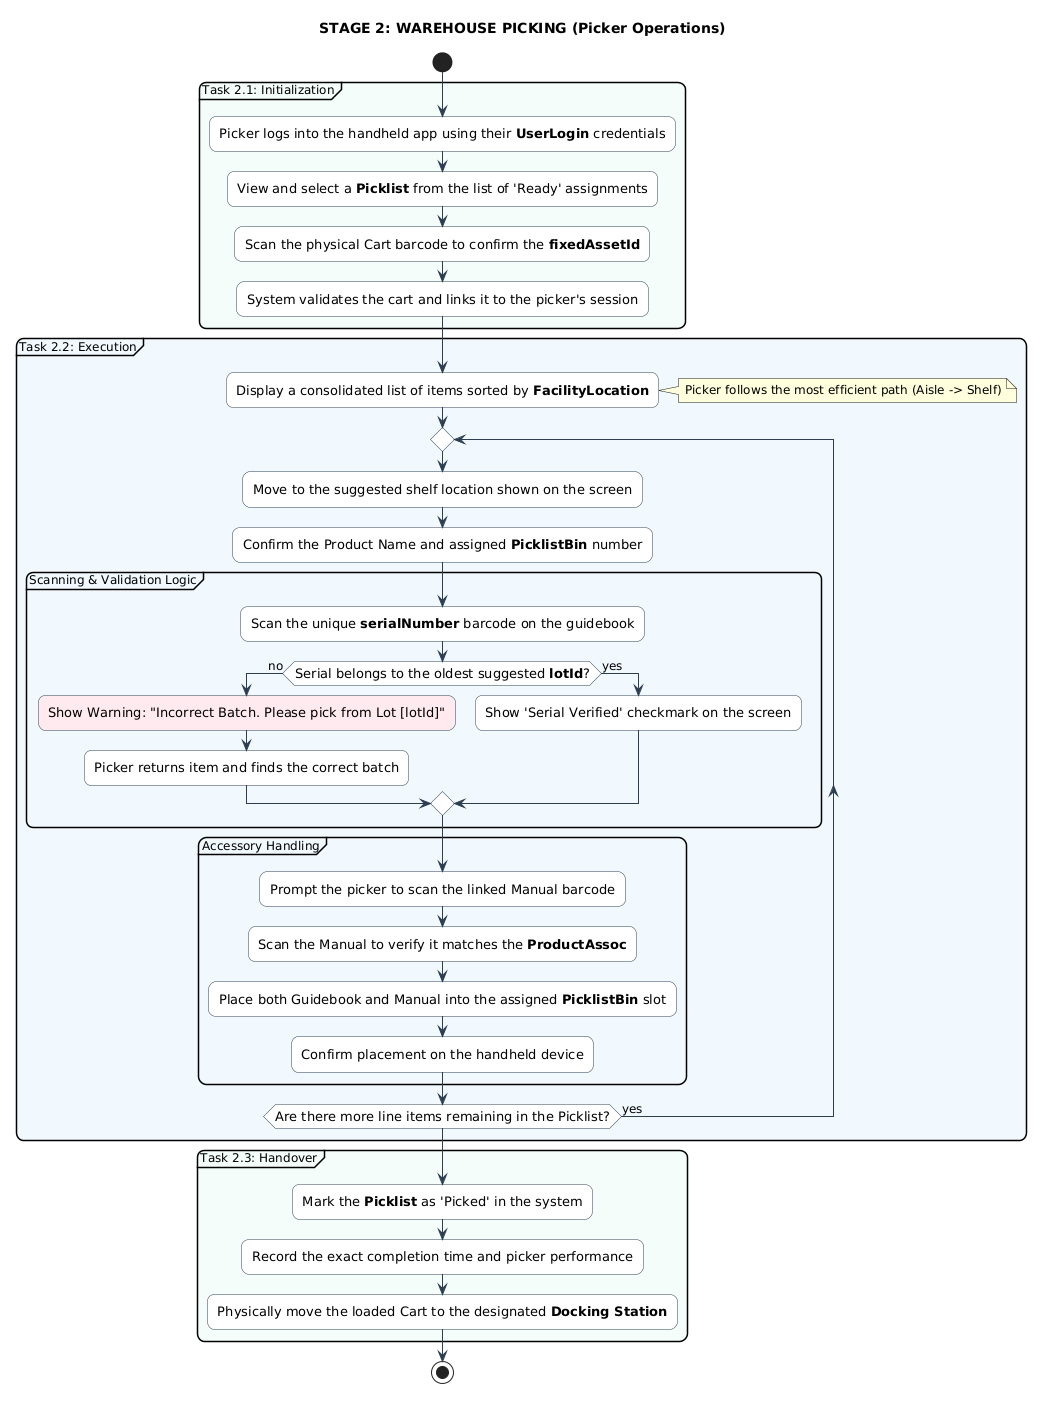

The diagram above was rendered by PlantUML. Its source (embedded in the PNG):
@startuml
skinparam {
    DefaultFontName "Segoe UI"
    DefaultFontSize 12
    BackgroundColor white
    ActivityBackgroundColor #FFFFFF
    ActivityBorderColor #2C3E50
    ActivityFontSize 13
    ArrowColor #2C3E50
    DiamondBackgroundColor #FFFFFF
    DiamondBorderColor #2C3E50
    RoundCorner 15
    Shadowing false
}

title STAGE 2: WAREHOUSE PICKING (Picker Operations)

start

partition #F4FDFB "Task 2.1: Initialization" {
    :Picker logs into the handheld app using their **UserLogin** credentials;
    :View and select a **Picklist** from the list of 'Ready' assignments;
    :Scan the physical Cart barcode to confirm the **fixedAssetId**;
    :System validates the cart and links it to the picker's session;
}

partition #F0F8FF "Task 2.2: Execution" {
    :Display a consolidated list of items sorted by **FacilityLocation**;
    note right: Picker follows the most efficient path (Aisle -> Shelf)
    
    repeat
        :Move to the suggested shelf location shown on the screen;
        :Confirm the Product Name and assigned **PicklistBin** number;
        
        partition "Scanning & Validation Logic" {
            :Scan the unique **serialNumber** barcode on the guidebook;
            if (Serial belongs to the oldest suggested **lotId**?) then (no)
                :Show Warning: "Incorrect Batch. Please pick from Lot [lotId]"; <<#FFEBEE>>
                :Picker returns item and finds the correct batch;
            else (yes)
                :Show 'Serial Verified' checkmark on the screen;
            endif
        }
        
        partition "Accessory Handling" {
            :Prompt the picker to scan the linked Manual barcode;
            :Scan the Manual to verify it matches the **ProductAssoc**;
            :Place both Guidebook and Manual into the assigned **PicklistBin** slot;
            :Confirm placement on the handheld device;
        }
        
    repeat while (Are there more line items remaining in the Picklist?) is (yes)
}

partition #F4FDFB "Task 2.3: Handover" {
    :Mark the **Picklist** as 'Picked' in the system;
    :Record the exact completion time and picker performance;
    :Physically move the loaded Cart to the designated **Docking Station**;
}

stop
@enduml